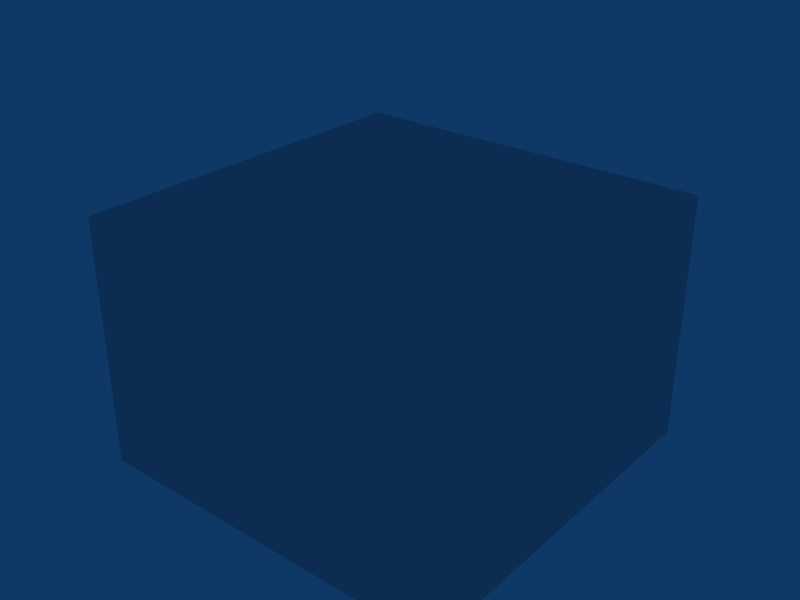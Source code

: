 # Source: ebbr_building_ref_082b.blend  (saved by Blender 2.49.2; exported with 4.5.12 LTS)
import bpy
from mathutils import Matrix  # noqa: F401  (used for matrix-valued properties, if any)

bpy.ops.wm.read_factory_settings(use_empty=True)
scene = bpy.context.scene
scene.name = 'Scene'

# ---- collections
col_collection_1 = bpy.data.collections.new('Collection 1'); scene.collection.children.link(col_collection_1)

# ---- world
world_world = bpy.data.worlds.new('World'); scene.world = world_world
world_world.color = (0.05656, 0.2208, 0.4)
world_world.use_sun_shadow = False
world_world.sun_shadow_jitter_overblur = 0.0
world_world.cycles.sampling_method = 'MANUAL'
world_world.cycles.sample_map_resolution = 256

# ---- meshes
me_cube_001 = bpy.data.meshes.new('Cube.001')
me_cube_001.from_pydata([(11.25, 11.25, -1.0), (11.25, -11.25, -1.0), (-11.25, -11.25, -1.0), (-11.25, 11.25, -1.0), (11.25, 11.25, 14.0), (11.25, -11.25, 14.0), (-11.25, -11.25, 14.0), (-11.25, 11.25, 14.0), (-9.537e-07, -1.669e-06, 18.0)], [], [(0, 4, 5, 1), (1, 5, 6, 2), (2, 6, 7, 3), (4, 0, 3, 7), (4, 7, 8), (7, 6, 8), (6, 5, 8), (5, 4, 8)])
_uv = me_cube_001.uv_layers.new(name='UVTex')
_uv.uv.foreach_set('vector', [0.5312, 0.03125, 0.7188, 0.03125, 0.7188, 0.2188, 0.5312, 0.2188, 0.5312, 0.03125, 0.7188, 0.03125, 0.7188, 0.2188, 0.5312, 0.2188, 0.5312, 0.03125, 0.7188, 0.03125, 0.7188, 0.2188, 0.5312, 0.2188, 0.5312, 0.03125, 0.7188, 0.03125, 0.7188, 0.2188, 0.5312, 0.2188, 0.04688, 0.2969, 0.2031, 0.2969, 0.2031, 0.4531, 0.04688, 0.2969, 0.2031, 0.2969, 0.2031, 0.4531, 0.04688, 0.2969, 0.2031, 0.2969, 0.2031, 0.4531, 0.04688, 0.2969, 0.2031, 0.2969, 0.2031, 0.4531])
me_cube_001.use_remesh_preserve_volume = False
me_cube_001.use_remesh_preserve_attributes = False
me_cube_001.use_mirror_vertex_groups = False
me_cube_001.update()

# ---- objects
ob_cube = bpy.data.objects.new('Cube', me_cube_001)

# ---- transforms, parenting, visibility, modifiers, constraints
ob_cube.location = (0.0, 0.0, 1.0)
ob_cube.lock_rotations_4d = False
ob_cube.empty_display_type = 'ARROWS'
ob_cube.lineart.crease_threshold = 0.0

# ---- collection membership
col_collection_1.objects.link(ob_cube)

# ---- scene / render settings (as saved in the file)
scene.frame_start = 1; scene.frame_end = 250; scene.frame_set(1)
scene.render.engine = 'BLENDER_EEVEE_NEXT'
scene.render.image_settings.file_format = 'JPEG'
scene.render.image_settings.color_mode = 'RGB'
scene.render.image_settings.compression = 90
scene.render.resolution_x = 800
scene.render.resolution_y = 600
scene.render.pixel_aspect_x = 100.0
scene.render.pixel_aspect_y = 100.0
scene.render.fps = 25
scene.render.dither_intensity = 0.0
scene.render.use_compositing = False
scene.render.use_sequencer = False
scene.render.bake_margin = 2
scene.render.bake_bias = 0.0
scene.render.use_stamp_time = False
scene.render.use_stamp_date = False
scene.render.use_stamp_frame = False
scene.render.use_stamp_camera = False
scene.render.use_stamp_scene = False
scene.render.use_stamp_filename = False
scene.render.use_stamp_render_time = False
scene.render.stamp_font_size = 0
scene.cycles.use_denoising = False
scene.cycles.samples = 10
scene.cycles.sampling_pattern = 'TABULATED_SOBOL'
scene.cycles.light_sampling_threshold = 0.0
scene.cycles.use_adaptive_sampling = False
scene.cycles.use_light_tree = False
scene.cycles.blur_glossy = 0.0
scene.cycles.volume_bounces = 1
scene.cycles.pixel_filter_type = 'GAUSSIAN'
scene.cycles.sample_clamp_indirect = 0.0
scene.view_settings.view_transform = 'Raw'
bpy.context.view_layer.update()

# ---- added for rendering (the .blend has no active camera): camera
cam_auto = bpy.data.cameras.new('AutoCamera')
cam_auto.lens = 50.0
cam_auto.sensor_width = 36.0
cam_auto.clip_end = 1000.0
ob_auto_camera = bpy.data.objects.new('AutoCamera', cam_auto)
scene.collection.objects.link(ob_auto_camera)
ob_auto_camera.location = (34.2977, -41.1572, 36.9381)
ob_auto_camera.rotation_euler = (1.09748, -7.21219e-08, 0.694738)
scene.camera = ob_auto_camera
bpy.context.view_layer.update()
